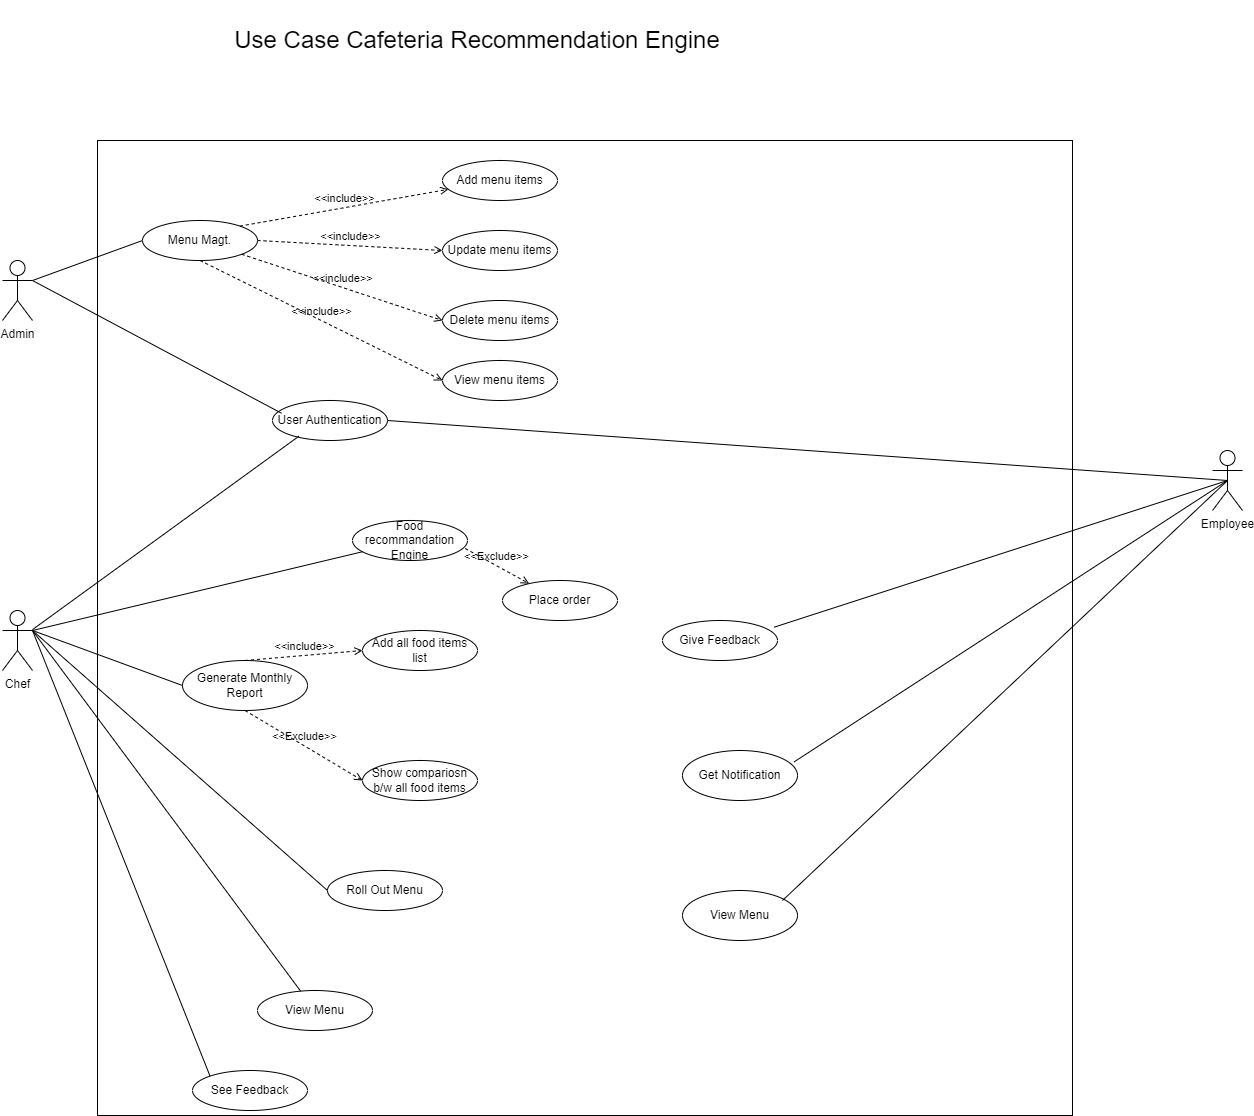

The diagram above was exported from draw.io. Its source (the exported page's mxGraphModel, read from the mxfile embedded in the PNG):
<mxGraphModel dx="2476" dy="1040" grid="1" gridSize="10" guides="1" tooltips="1" connect="1" arrows="1" fold="1" page="1" pageScale="1" pageWidth="850" pageHeight="1100" math="0" shadow="0">
  <root>
    <mxCell id="0" />
    <mxCell id="1" parent="0" />
    <mxCell id="Ozt4qFx8Uu4WOEh1mDHk-1" value="Admin" style="shape=umlActor;verticalLabelPosition=bottom;verticalAlign=top;html=1;outlineConnect=0;" parent="1" vertex="1">
      <mxGeometry x="130" y="300" width="30" height="60" as="geometry" />
    </mxCell>
    <mxCell id="Ozt4qFx8Uu4WOEh1mDHk-4" value="Employee" style="shape=umlActor;verticalLabelPosition=bottom;verticalAlign=top;html=1;outlineConnect=0;" parent="1" vertex="1">
      <mxGeometry x="1340" y="490" width="30" height="60" as="geometry" />
    </mxCell>
    <mxCell id="Ozt4qFx8Uu4WOEh1mDHk-5" value="Chef" style="shape=umlActor;verticalLabelPosition=bottom;verticalAlign=top;html=1;outlineConnect=0;" parent="1" vertex="1">
      <mxGeometry x="130" y="650" width="30" height="60" as="geometry" />
    </mxCell>
    <mxCell id="Ozt4qFx8Uu4WOEh1mDHk-8" value="" style="whiteSpace=wrap;html=1;aspect=fixed;" parent="1" vertex="1">
      <mxGeometry x="225" y="180" width="975" height="975" as="geometry" />
    </mxCell>
    <mxCell id="Ozt4qFx8Uu4WOEh1mDHk-9" value="Menu Magt." style="ellipse;whiteSpace=wrap;html=1;" parent="1" vertex="1">
      <mxGeometry x="270" y="260" width="115" height="40" as="geometry" />
    </mxCell>
    <mxCell id="Ozt4qFx8Uu4WOEh1mDHk-10" value="Get Notification" style="ellipse;whiteSpace=wrap;html=1;" parent="1" vertex="1">
      <mxGeometry x="810" y="790" width="115" height="50" as="geometry" />
    </mxCell>
    <mxCell id="Ozt4qFx8Uu4WOEh1mDHk-11" value="Give Feedback" style="ellipse;whiteSpace=wrap;html=1;" parent="1" vertex="1">
      <mxGeometry x="790" y="660" width="115" height="40" as="geometry" />
    </mxCell>
    <mxCell id="Ozt4qFx8Uu4WOEh1mDHk-12" value="User Authentication" style="ellipse;whiteSpace=wrap;html=1;" parent="1" vertex="1">
      <mxGeometry x="400" y="440" width="115" height="40" as="geometry" />
    </mxCell>
    <mxCell id="Ozt4qFx8Uu4WOEh1mDHk-13" value="Place order" style="ellipse;whiteSpace=wrap;html=1;" parent="1" vertex="1">
      <mxGeometry x="630" y="620" width="115" height="40" as="geometry" />
    </mxCell>
    <mxCell id="Ozt4qFx8Uu4WOEh1mDHk-14" value="Food recommandation Engine" style="ellipse;whiteSpace=wrap;html=1;" parent="1" vertex="1">
      <mxGeometry x="480" y="560" width="115" height="40" as="geometry" />
    </mxCell>
    <mxCell id="Ozt4qFx8Uu4WOEh1mDHk-15" value="" style="endArrow=none;html=1;rounded=0;exitX=0.971;exitY=0.167;exitDx=0;exitDy=0;exitPerimeter=0;entryX=0.5;entryY=0.5;entryDx=0;entryDy=0;entryPerimeter=0;" parent="1" source="Ozt4qFx8Uu4WOEh1mDHk-11" target="Ozt4qFx8Uu4WOEh1mDHk-4" edge="1">
      <mxGeometry width="50" height="50" relative="1" as="geometry">
        <mxPoint x="480" y="400" as="sourcePoint" />
        <mxPoint x="530" y="350" as="targetPoint" />
      </mxGeometry>
    </mxCell>
    <mxCell id="Ozt4qFx8Uu4WOEh1mDHk-16" value="" style="endArrow=none;html=1;rounded=0;exitX=1;exitY=0.5;exitDx=0;exitDy=0;entryX=0.5;entryY=0.5;entryDx=0;entryDy=0;entryPerimeter=0;" parent="1" source="Ozt4qFx8Uu4WOEh1mDHk-12" target="Ozt4qFx8Uu4WOEh1mDHk-4" edge="1">
      <mxGeometry width="50" height="50" relative="1" as="geometry">
        <mxPoint x="480" y="400" as="sourcePoint" />
        <mxPoint x="530" y="350" as="targetPoint" />
      </mxGeometry>
    </mxCell>
    <mxCell id="Ozt4qFx8Uu4WOEh1mDHk-17" value="" style="endArrow=none;html=1;rounded=0;exitX=1;exitY=0.3333333333333333;exitDx=0;exitDy=0;exitPerimeter=0;" parent="1" source="Ozt4qFx8Uu4WOEh1mDHk-5" target="Ozt4qFx8Uu4WOEh1mDHk-14" edge="1">
      <mxGeometry width="50" height="50" relative="1" as="geometry">
        <mxPoint x="480" y="400" as="sourcePoint" />
        <mxPoint x="530" y="350" as="targetPoint" />
      </mxGeometry>
    </mxCell>
    <mxCell id="Ozt4qFx8Uu4WOEh1mDHk-18" value="" style="endArrow=none;html=1;rounded=0;entryX=0.5;entryY=0.5;entryDx=0;entryDy=0;entryPerimeter=0;exitX=0.971;exitY=0.227;exitDx=0;exitDy=0;exitPerimeter=0;" parent="1" source="Ozt4qFx8Uu4WOEh1mDHk-10" target="Ozt4qFx8Uu4WOEh1mDHk-4" edge="1">
      <mxGeometry width="50" height="50" relative="1" as="geometry">
        <mxPoint x="480" y="400" as="sourcePoint" />
        <mxPoint x="530" y="350" as="targetPoint" />
      </mxGeometry>
    </mxCell>
    <mxCell id="Ozt4qFx8Uu4WOEh1mDHk-22" value="" style="endArrow=none;html=1;rounded=0;entryX=0;entryY=0.5;entryDx=0;entryDy=0;exitX=1;exitY=0.3333333333333333;exitDx=0;exitDy=0;exitPerimeter=0;" parent="1" source="Ozt4qFx8Uu4WOEh1mDHk-1" target="Ozt4qFx8Uu4WOEh1mDHk-9" edge="1">
      <mxGeometry width="50" height="50" relative="1" as="geometry">
        <mxPoint x="480" y="400" as="sourcePoint" />
        <mxPoint x="530" y="350" as="targetPoint" />
      </mxGeometry>
    </mxCell>
    <mxCell id="Ozt4qFx8Uu4WOEh1mDHk-23" value="" style="endArrow=none;html=1;rounded=0;entryX=0.078;entryY=0.318;entryDx=0;entryDy=0;entryPerimeter=0;exitX=1;exitY=0.3333333333333333;exitDx=0;exitDy=0;exitPerimeter=0;" parent="1" source="Ozt4qFx8Uu4WOEh1mDHk-1" target="Ozt4qFx8Uu4WOEh1mDHk-12" edge="1">
      <mxGeometry width="50" height="50" relative="1" as="geometry">
        <mxPoint x="480" y="400" as="sourcePoint" />
        <mxPoint x="530" y="350" as="targetPoint" />
      </mxGeometry>
    </mxCell>
    <mxCell id="Ozt4qFx8Uu4WOEh1mDHk-26" value="" style="endArrow=none;html=1;rounded=0;entryX=0.229;entryY=0.894;entryDx=0;entryDy=0;entryPerimeter=0;" parent="1" source="Ozt4qFx8Uu4WOEh1mDHk-5" target="Ozt4qFx8Uu4WOEh1mDHk-12" edge="1">
      <mxGeometry width="50" height="50" relative="1" as="geometry">
        <mxPoint x="480" y="370" as="sourcePoint" />
        <mxPoint x="530" y="320" as="targetPoint" />
      </mxGeometry>
    </mxCell>
    <mxCell id="IfBZiE_EmfyT2DDy1wN9-11" value="Add menu items" style="ellipse;whiteSpace=wrap;html=1;" parent="1" vertex="1">
      <mxGeometry x="570" y="200" width="115" height="40" as="geometry" />
    </mxCell>
    <mxCell id="IfBZiE_EmfyT2DDy1wN9-12" value="Update menu items" style="ellipse;whiteSpace=wrap;html=1;" parent="1" vertex="1">
      <mxGeometry x="570" y="270" width="115" height="40" as="geometry" />
    </mxCell>
    <mxCell id="IfBZiE_EmfyT2DDy1wN9-14" value="Delete menu items" style="ellipse;whiteSpace=wrap;html=1;" parent="1" vertex="1">
      <mxGeometry x="570" y="340" width="115" height="40" as="geometry" />
    </mxCell>
    <mxCell id="IfBZiE_EmfyT2DDy1wN9-16" value="&amp;lt;&amp;lt;include&amp;gt;&amp;gt;" style="html=1;verticalAlign=bottom;labelBackgroundColor=none;endArrow=open;endFill=0;dashed=1;rounded=0;exitX=1;exitY=0;exitDx=0;exitDy=0;" parent="1" source="Ozt4qFx8Uu4WOEh1mDHk-9" target="IfBZiE_EmfyT2DDy1wN9-11" edge="1">
      <mxGeometry width="160" relative="1" as="geometry">
        <mxPoint x="530" y="390" as="sourcePoint" />
        <mxPoint x="690" y="390" as="targetPoint" />
      </mxGeometry>
    </mxCell>
    <mxCell id="IfBZiE_EmfyT2DDy1wN9-17" value="Roll Out Menu&lt;span style=&quot;color: rgba(0, 0, 0, 0); font-family: monospace; font-size: 0px; text-align: start; text-wrap: nowrap;&quot;&gt;%3CmxGraphModel%3E%3Croot%3E%3CmxCell%20id%3D%220%22%2F%3E%3CmxCell%20id%3D%221%22%20parent%3D%220%22%2F%3E%3CmxCell%20id%3D%222%22%20value%3D%22User%20Authentication%22%20style%3D%22ellipse%3BwhiteSpace%3Dwrap%3Bhtml%3D1%3B%22%20vertex%3D%221%22%20parent%3D%221%22%3E%3CmxGeometry%20x%3D%22295%22%20y%3D%22410%22%20width%3D%2290%22%20height%3D%2230%22%20as%3D%22geometry%22%2F%3E%3C%2FmxCell%3E%3C%2Froot%3E%3C%2FmxGraphModel%3E&lt;/span&gt;" style="ellipse;whiteSpace=wrap;html=1;" parent="1" vertex="1">
      <mxGeometry x="455" y="910" width="115" height="40" as="geometry" />
    </mxCell>
    <mxCell id="IfBZiE_EmfyT2DDy1wN9-18" value="Generate Monthly Report" style="ellipse;whiteSpace=wrap;html=1;" parent="1" vertex="1">
      <mxGeometry x="310" y="700" width="125" height="50" as="geometry" />
    </mxCell>
    <mxCell id="IfBZiE_EmfyT2DDy1wN9-20" value="&amp;lt;&amp;lt;Exclude&amp;gt;&amp;gt;" style="html=1;verticalAlign=bottom;labelBackgroundColor=none;endArrow=open;endFill=0;dashed=1;rounded=0;exitX=0.98;exitY=0.7;exitDx=0;exitDy=0;exitPerimeter=0;" parent="1" source="Ozt4qFx8Uu4WOEh1mDHk-14" target="Ozt4qFx8Uu4WOEh1mDHk-13" edge="1">
      <mxGeometry width="160" relative="1" as="geometry">
        <mxPoint x="523" y="490" as="sourcePoint" />
        <mxPoint x="685" y="475" as="targetPoint" />
      </mxGeometry>
    </mxCell>
    <mxCell id="IfBZiE_EmfyT2DDy1wN9-21" value="&amp;lt;&amp;lt;include&amp;gt;&amp;gt;" style="html=1;verticalAlign=bottom;labelBackgroundColor=none;endArrow=open;endFill=0;dashed=1;rounded=0;exitX=1;exitY=0.5;exitDx=0;exitDy=0;entryX=0;entryY=0.5;entryDx=0;entryDy=0;" parent="1" source="Ozt4qFx8Uu4WOEh1mDHk-9" target="IfBZiE_EmfyT2DDy1wN9-12" edge="1">
      <mxGeometry width="160" relative="1" as="geometry">
        <mxPoint x="420" y="250" as="sourcePoint" />
        <mxPoint x="582" y="235" as="targetPoint" />
      </mxGeometry>
    </mxCell>
    <mxCell id="IfBZiE_EmfyT2DDy1wN9-22" value="&amp;lt;&amp;lt;include&amp;gt;&amp;gt;" style="html=1;verticalAlign=bottom;labelBackgroundColor=none;endArrow=open;endFill=0;dashed=1;rounded=0;entryX=0;entryY=0.5;entryDx=0;entryDy=0;" parent="1" source="Ozt4qFx8Uu4WOEh1mDHk-9" target="IfBZiE_EmfyT2DDy1wN9-14" edge="1">
      <mxGeometry x="0.0026" width="160" relative="1" as="geometry">
        <mxPoint x="430" y="260" as="sourcePoint" />
        <mxPoint x="592" y="245" as="targetPoint" />
        <mxPoint as="offset" />
      </mxGeometry>
    </mxCell>
    <mxCell id="IfBZiE_EmfyT2DDy1wN9-26" value="" style="endArrow=none;html=1;rounded=0;entryX=0;entryY=0.5;entryDx=0;entryDy=0;exitX=1;exitY=0.3333333333333333;exitDx=0;exitDy=0;exitPerimeter=0;" parent="1" source="Ozt4qFx8Uu4WOEh1mDHk-5" target="IfBZiE_EmfyT2DDy1wN9-18" edge="1">
      <mxGeometry width="50" height="50" relative="1" as="geometry">
        <mxPoint x="170" y="682" as="sourcePoint" />
        <mxPoint x="455" y="526" as="targetPoint" />
      </mxGeometry>
    </mxCell>
    <mxCell id="IfBZiE_EmfyT2DDy1wN9-27" value="" style="endArrow=none;html=1;rounded=0;entryX=0;entryY=0.5;entryDx=0;entryDy=0;exitX=1;exitY=0.3333333333333333;exitDx=0;exitDy=0;exitPerimeter=0;" parent="1" source="Ozt4qFx8Uu4WOEh1mDHk-5" target="IfBZiE_EmfyT2DDy1wN9-17" edge="1">
      <mxGeometry width="50" height="50" relative="1" as="geometry">
        <mxPoint x="180" y="692" as="sourcePoint" />
        <mxPoint x="465" y="536" as="targetPoint" />
      </mxGeometry>
    </mxCell>
    <mxCell id="IfBZiE_EmfyT2DDy1wN9-31" value="&amp;lt;&amp;lt;include&amp;gt;&amp;gt;" style="html=1;verticalAlign=bottom;labelBackgroundColor=none;endArrow=open;endFill=0;dashed=1;rounded=0;exitX=0.5;exitY=0;exitDx=0;exitDy=0;entryX=0;entryY=0.5;entryDx=0;entryDy=0;" parent="1" source="IfBZiE_EmfyT2DDy1wN9-18" edge="1" target="IfBZiE_EmfyT2DDy1wN9-32">
      <mxGeometry width="160" relative="1" as="geometry">
        <mxPoint x="460" y="650" as="sourcePoint" />
        <mxPoint x="440" y="680" as="targetPoint" />
      </mxGeometry>
    </mxCell>
    <mxCell id="IfBZiE_EmfyT2DDy1wN9-32" value="Add all food items list" style="ellipse;whiteSpace=wrap;html=1;" parent="1" vertex="1">
      <mxGeometry x="490" y="670" width="115" height="40" as="geometry" />
    </mxCell>
    <mxCell id="IfBZiE_EmfyT2DDy1wN9-33" value="Show compariosn b/w all food items" style="ellipse;whiteSpace=wrap;html=1;" parent="1" vertex="1">
      <mxGeometry x="490" y="800" width="115" height="40" as="geometry" />
    </mxCell>
    <mxCell id="IfBZiE_EmfyT2DDy1wN9-34" value="&amp;lt;&amp;lt;Exclude&amp;gt;&amp;gt;" style="html=1;verticalAlign=bottom;labelBackgroundColor=none;endArrow=open;endFill=0;dashed=1;rounded=0;exitX=0.5;exitY=1;exitDx=0;exitDy=0;entryX=0;entryY=0.5;entryDx=0;entryDy=0;" parent="1" source="IfBZiE_EmfyT2DDy1wN9-18" target="IfBZiE_EmfyT2DDy1wN9-33" edge="1">
      <mxGeometry width="160" relative="1" as="geometry">
        <mxPoint x="375" y="720" as="sourcePoint" />
        <mxPoint x="450" y="690" as="targetPoint" />
      </mxGeometry>
    </mxCell>
    <mxCell id="IfBZiE_EmfyT2DDy1wN9-36" value="&lt;span style=&quot;text-wrap: nowrap;&quot;&gt;&lt;font style=&quot;font-size: 24px;&quot;&gt;Use Case Cafeteria Recommendation Engine&lt;/font&gt;&lt;/span&gt;" style="text;html=1;align=center;verticalAlign=middle;whiteSpace=wrap;rounded=0;" parent="1" vertex="1">
      <mxGeometry x="340" y="40" width="530" height="80" as="geometry" />
    </mxCell>
    <mxCell id="FPA8uQEHrisFOjjzLORD-1" value="View menu items" style="ellipse;whiteSpace=wrap;html=1;" vertex="1" parent="1">
      <mxGeometry x="570" y="400" width="115" height="40" as="geometry" />
    </mxCell>
    <mxCell id="FPA8uQEHrisFOjjzLORD-2" value="&amp;lt;&amp;lt;include&amp;gt;&amp;gt;" style="html=1;verticalAlign=bottom;labelBackgroundColor=none;endArrow=open;endFill=0;dashed=1;rounded=0;entryX=0;entryY=0.5;entryDx=0;entryDy=0;exitX=0.5;exitY=1;exitDx=0;exitDy=0;" edge="1" parent="1" source="Ozt4qFx8Uu4WOEh1mDHk-9" target="FPA8uQEHrisFOjjzLORD-1">
      <mxGeometry x="0.0026" width="160" relative="1" as="geometry">
        <mxPoint x="379" y="304" as="sourcePoint" />
        <mxPoint x="580" y="370" as="targetPoint" />
        <mxPoint as="offset" />
      </mxGeometry>
    </mxCell>
    <mxCell id="FPA8uQEHrisFOjjzLORD-4" value="View Menu" style="ellipse;whiteSpace=wrap;html=1;" vertex="1" parent="1">
      <mxGeometry x="385" y="1030" width="115" height="40" as="geometry" />
    </mxCell>
    <mxCell id="FPA8uQEHrisFOjjzLORD-5" value="See Feedback" style="ellipse;whiteSpace=wrap;html=1;" vertex="1" parent="1">
      <mxGeometry x="320" y="1110" width="115" height="40" as="geometry" />
    </mxCell>
    <mxCell id="FPA8uQEHrisFOjjzLORD-6" value="" style="endArrow=none;html=1;rounded=0;entryX=0;entryY=0;entryDx=0;entryDy=0;exitX=1;exitY=0.3333333333333333;exitDx=0;exitDy=0;exitPerimeter=0;" edge="1" parent="1" source="Ozt4qFx8Uu4WOEh1mDHk-5" target="FPA8uQEHrisFOjjzLORD-5">
      <mxGeometry width="50" height="50" relative="1" as="geometry">
        <mxPoint x="170" y="680" as="sourcePoint" />
        <mxPoint x="390" y="910" as="targetPoint" />
      </mxGeometry>
    </mxCell>
    <mxCell id="FPA8uQEHrisFOjjzLORD-7" value="" style="endArrow=none;html=1;rounded=0;" edge="1" parent="1" target="FPA8uQEHrisFOjjzLORD-4">
      <mxGeometry width="50" height="50" relative="1" as="geometry">
        <mxPoint x="160" y="670" as="sourcePoint" />
        <mxPoint x="390" y="910" as="targetPoint" />
      </mxGeometry>
    </mxCell>
    <mxCell id="FPA8uQEHrisFOjjzLORD-9" value="View Menu" style="ellipse;whiteSpace=wrap;html=1;" vertex="1" parent="1">
      <mxGeometry x="810" y="930" width="115" height="50" as="geometry" />
    </mxCell>
    <mxCell id="FPA8uQEHrisFOjjzLORD-10" value="" style="endArrow=none;html=1;rounded=0;entryX=0.5;entryY=0.5;entryDx=0;entryDy=0;entryPerimeter=0;" edge="1" parent="1" target="Ozt4qFx8Uu4WOEh1mDHk-4">
      <mxGeometry width="50" height="50" relative="1" as="geometry">
        <mxPoint x="910" y="940" as="sourcePoint" />
        <mxPoint x="1365" y="530" as="targetPoint" />
      </mxGeometry>
    </mxCell>
  </root>
</mxGraphModel>